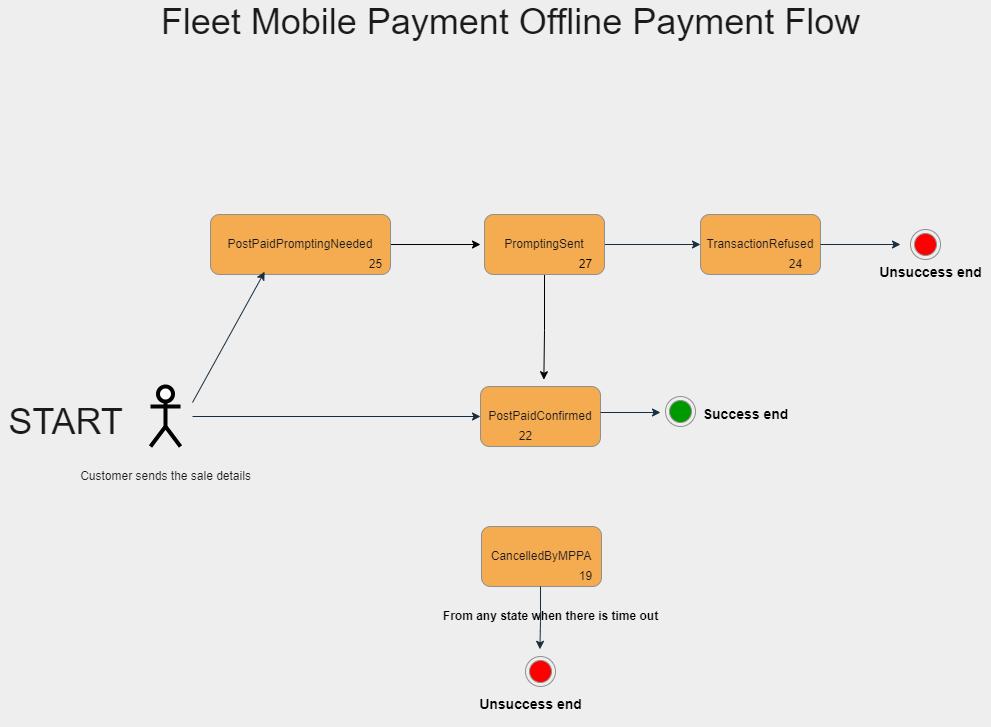

The diagram above was exported from draw.io. Its source (the exported page's mxGraphModel, read from the mxfile embedded in the PNG):
<mxGraphModel dx="2903" dy="2263" grid="1" gridSize="10" guides="1" tooltips="1" connect="1" arrows="1" fold="1" page="1" pageScale="1" pageWidth="827" pageHeight="1169" background="#EEEEEE" math="0" shadow="0">
  <root>
    <mxCell id="0" />
    <mxCell id="1" parent="0" />
    <mxCell id="0vNRTFXNyZIDu8CtWn-Q-7" value="PostPaidConfirmed" style="rounded=1;whiteSpace=wrap;html=1;fillColor=#F5AB50;strokeColor=#909090;fontColor=#1A1A1A;" parent="1" vertex="1">
      <mxGeometry x="350" y="220" width="120" height="60" as="geometry" />
    </mxCell>
    <mxCell id="0vNRTFXNyZIDu8CtWn-Q-10" value="TransactionRefused" style="rounded=1;whiteSpace=wrap;html=1;fillColor=#F5AB50;strokeColor=#909090;fontColor=#1A1A1A;" parent="1" vertex="1">
      <mxGeometry x="570" y="48" width="120" height="60" as="geometry" />
    </mxCell>
    <mxCell id="0vNRTFXNyZIDu8CtWn-Q-12" style="edgeStyle=orthogonalEdgeStyle;rounded=1;orthogonalLoop=1;jettySize=auto;html=1;entryX=0;entryY=0.5;entryDx=0;entryDy=0;fontColor=#1A1A1A;strokeColor=#182E3E;labelBackgroundColor=#EEEEEE;" parent="1" target="0vNRTFXNyZIDu8CtWn-Q-10" edge="1">
      <mxGeometry relative="1" as="geometry">
        <mxPoint x="380" y="78" as="sourcePoint" />
      </mxGeometry>
    </mxCell>
    <mxCell id="Li1Uu3OJu1T5OfE4ntBE-4" style="edgeStyle=orthogonalEdgeStyle;rounded=0;orthogonalLoop=1;jettySize=auto;html=1;" edge="1" parent="1" source="0vNRTFXNyZIDu8CtWn-Q-13">
      <mxGeometry relative="1" as="geometry">
        <mxPoint x="350" y="78" as="targetPoint" />
      </mxGeometry>
    </mxCell>
    <mxCell id="0vNRTFXNyZIDu8CtWn-Q-13" value="PostPaidPromptingNeeded" style="rounded=1;whiteSpace=wrap;html=1;fillColor=#F5AB50;strokeColor=#909090;fontColor=#1A1A1A;" parent="1" vertex="1">
      <mxGeometry x="80" y="48" width="180" height="60" as="geometry" />
    </mxCell>
    <mxCell id="0vNRTFXNyZIDu8CtWn-Q-16" value="22" style="text;html=1;align=center;verticalAlign=middle;resizable=0;points=[];autosize=1;strokeColor=none;fillColor=none;fontColor=#1A1A1A;rounded=1;" parent="1" vertex="1">
      <mxGeometry x="380" y="260" width="30" height="20" as="geometry" />
    </mxCell>
    <mxCell id="0vNRTFXNyZIDu8CtWn-Q-18" value="24" style="text;html=1;align=center;verticalAlign=middle;resizable=0;points=[];autosize=1;strokeColor=none;fillColor=none;fontColor=#1A1A1A;rounded=1;" parent="1" vertex="1">
      <mxGeometry x="650" y="88" width="30" height="20" as="geometry" />
    </mxCell>
    <mxCell id="0vNRTFXNyZIDu8CtWn-Q-19" value="25" style="text;html=1;align=center;verticalAlign=middle;resizable=0;points=[];autosize=1;strokeColor=none;fillColor=none;fontColor=#1A1A1A;rounded=1;" parent="1" vertex="1">
      <mxGeometry x="230" y="88" width="30" height="20" as="geometry" />
    </mxCell>
    <mxCell id="0vNRTFXNyZIDu8CtWn-Q-20" value="CancelledByMPPA" style="rounded=1;whiteSpace=wrap;html=1;fontColor=#1A1A1A;strokeColor=#909090;fillColor=#F5AB50;" parent="1" vertex="1">
      <mxGeometry x="351" y="360" width="120" height="60" as="geometry" />
    </mxCell>
    <mxCell id="0vNRTFXNyZIDu8CtWn-Q-22" value="&lt;font color=&quot;#000000&quot;&gt;&lt;b&gt;From any state when there is time out&lt;/b&gt;&lt;/font&gt;" style="text;html=1;align=center;verticalAlign=middle;resizable=0;points=[];autosize=1;strokeColor=none;fillColor=none;fontColor=#1A1A1A;" parent="1" vertex="1">
      <mxGeometry x="305" y="440" width="230" height="20" as="geometry" />
    </mxCell>
    <mxCell id="0vNRTFXNyZIDu8CtWn-Q-25" value="&lt;font style=&quot;font-size: 36px&quot;&gt;Fleet Mobile Payment Offline Payment Flow&lt;/font&gt;" style="text;html=1;align=center;verticalAlign=middle;resizable=0;points=[];autosize=1;strokeColor=none;fillColor=none;fontColor=#1A1A1A;" parent="1" vertex="1">
      <mxGeometry x="20" y="-160" width="720" height="30" as="geometry" />
    </mxCell>
    <mxCell id="0vNRTFXNyZIDu8CtWn-Q-27" value="START" style="text;html=1;align=center;verticalAlign=middle;resizable=0;points=[];autosize=1;strokeColor=none;fillColor=none;fontSize=36;fontColor=#1A1A1A;" parent="1" vertex="1">
      <mxGeometry x="-130" y="230" width="130" height="50" as="geometry" />
    </mxCell>
    <mxCell id="0vNRTFXNyZIDu8CtWn-Q-29" style="edgeStyle=orthogonalEdgeStyle;rounded=1;orthogonalLoop=1;jettySize=auto;html=1;entryX=0.48;entryY=-0.24;entryDx=0;entryDy=0;entryPerimeter=0;fontSize=36;fontColor=#1A1A1A;strokeColor=#182E3E;labelBackgroundColor=#EEEEEE;" parent="1" target="0vNRTFXNyZIDu8CtWn-Q-30" edge="1">
      <mxGeometry relative="1" as="geometry">
        <mxPoint x="410" y="420" as="sourcePoint" />
      </mxGeometry>
    </mxCell>
    <mxCell id="0vNRTFXNyZIDu8CtWn-Q-30" value="" style="ellipse;html=1;shape=endState;fillColor=#FF0000;strokeColor=#909090;rounded=1;fontSize=36;fontColor=#1A1A1A;" parent="1" vertex="1">
      <mxGeometry x="395" y="490" width="30" height="30" as="geometry" />
    </mxCell>
    <mxCell id="0vNRTFXNyZIDu8CtWn-Q-31" value="&lt;font color=&quot;#000000&quot; style=&quot;font-size: 14px&quot;&gt;&lt;b&gt;Unsuccess end&lt;/b&gt;&lt;/font&gt;" style="text;html=1;align=center;verticalAlign=middle;resizable=0;points=[];autosize=1;strokeColor=none;fillColor=none;fontSize=36;fontColor=#1A1A1A;" parent="1" vertex="1">
      <mxGeometry x="340" y="500" width="120" height="60" as="geometry" />
    </mxCell>
    <mxCell id="0vNRTFXNyZIDu8CtWn-Q-32" style="edgeStyle=orthogonalEdgeStyle;rounded=1;orthogonalLoop=1;jettySize=auto;html=1;fontSize=36;fontColor=#1A1A1A;strokeColor=#182E3E;exitX=1;exitY=0.5;exitDx=0;exitDy=0;labelBackgroundColor=#EEEEEE;" parent="1" source="0vNRTFXNyZIDu8CtWn-Q-10" edge="1">
      <mxGeometry relative="1" as="geometry">
        <mxPoint x="559" y="148" as="sourcePoint" />
        <mxPoint x="770" y="78" as="targetPoint" />
      </mxGeometry>
    </mxCell>
    <mxCell id="0vNRTFXNyZIDu8CtWn-Q-33" value="" style="ellipse;html=1;shape=endState;fillColor=#FF0000;strokeColor=#909090;rounded=1;fontSize=36;fontColor=#1A1A1A;" parent="1" vertex="1">
      <mxGeometry x="780" y="63" width="30" height="30" as="geometry" />
    </mxCell>
    <mxCell id="0vNRTFXNyZIDu8CtWn-Q-34" value="&lt;font color=&quot;#000000&quot; style=&quot;font-size: 14px&quot;&gt;&lt;b&gt;Unsuccess end&lt;/b&gt;&lt;/font&gt;" style="text;html=1;align=center;verticalAlign=middle;resizable=0;points=[];autosize=1;strokeColor=none;fillColor=none;fontSize=36;fontColor=#1A1A1A;" parent="1" vertex="1">
      <mxGeometry x="740" y="68" width="120" height="60" as="geometry" />
    </mxCell>
    <mxCell id="0vNRTFXNyZIDu8CtWn-Q-35" style="edgeStyle=orthogonalEdgeStyle;rounded=1;orthogonalLoop=1;jettySize=auto;html=1;fontSize=36;fontColor=#1A1A1A;strokeColor=#182E3E;labelBackgroundColor=#EEEEEE;" parent="1" edge="1">
      <mxGeometry relative="1" as="geometry">
        <mxPoint x="470" y="246" as="sourcePoint" />
        <mxPoint x="530" y="246" as="targetPoint" />
      </mxGeometry>
    </mxCell>
    <mxCell id="0vNRTFXNyZIDu8CtWn-Q-36" value="" style="ellipse;html=1;shape=endState;fillColor=#009900;strokeColor=#909090;rounded=1;fontSize=36;fontColor=#1A1A1A;" parent="1" vertex="1">
      <mxGeometry x="535" y="230" width="30" height="30" as="geometry" />
    </mxCell>
    <mxCell id="0vNRTFXNyZIDu8CtWn-Q-37" value="&lt;font color=&quot;#000000&quot; style=&quot;font-size: 14px&quot;&gt;&lt;b&gt;Success end&lt;/b&gt;&lt;/font&gt;" style="text;html=1;align=center;verticalAlign=middle;resizable=0;points=[];autosize=1;strokeColor=none;fillColor=none;fontSize=36;fontColor=#1A1A1A;" parent="1" vertex="1">
      <mxGeometry x="565" y="210" width="100" height="60" as="geometry" />
    </mxCell>
    <mxCell id="0vNRTFXNyZIDu8CtWn-Q-43" style="edgeStyle=orthogonalEdgeStyle;curved=0;rounded=1;sketch=0;orthogonalLoop=1;jettySize=auto;html=1;fontColor=#1A1A1A;strokeColor=#182E3E;entryX=0;entryY=0.5;entryDx=0;entryDy=0;" parent="1" source="0vNRTFXNyZIDu8CtWn-Q-45" target="0vNRTFXNyZIDu8CtWn-Q-7" edge="1">
      <mxGeometry relative="1" as="geometry">
        <mxPoint x="280" y="255" as="targetPoint" />
        <mxPoint x="90" y="250" as="sourcePoint" />
        <Array as="points" />
      </mxGeometry>
    </mxCell>
    <mxCell id="0vNRTFXNyZIDu8CtWn-Q-39" value="Customer sends the sale details" style="text;html=1;align=center;verticalAlign=middle;resizable=0;points=[];autosize=1;strokeColor=none;fillColor=none;fontColor=#1A1A1A;" parent="1" vertex="1">
      <mxGeometry x="-60" y="300" width="190" height="20" as="geometry" />
    </mxCell>
    <mxCell id="0vNRTFXNyZIDu8CtWn-Q-44" value="" style="endArrow=classic;html=1;rounded=1;sketch=0;fontColor=#1A1A1A;strokeColor=#182E3E;curved=0;exitX=1;exitY=0.3333333333333333;exitDx=0;exitDy=0;exitPerimeter=0;entryX=0.301;entryY=0.953;entryDx=0;entryDy=0;entryPerimeter=0;" parent="1" source="0vNRTFXNyZIDu8CtWn-Q-45" edge="1" target="0vNRTFXNyZIDu8CtWn-Q-13">
      <mxGeometry width="50" height="50" relative="1" as="geometry">
        <mxPoint x="80" y="230" as="sourcePoint" />
        <mxPoint x="220" y="110" as="targetPoint" />
      </mxGeometry>
    </mxCell>
    <mxCell id="0vNRTFXNyZIDu8CtWn-Q-45" value="" style="shape=umlActor;verticalLabelPosition=bottom;verticalAlign=top;html=1;outlineConnect=0;rounded=0;sketch=0;fontColor=#1A1A1A;strokeColor=#000000;fillColor=#FFFFFF;strokeWidth=4;perimeterSpacing=12;" parent="1" vertex="1">
      <mxGeometry x="20" y="220" width="30" height="60" as="geometry" />
    </mxCell>
    <mxCell id="0vNRTFXNyZIDu8CtWn-Q-52" value="19" style="text;html=1;align=center;verticalAlign=middle;resizable=0;points=[];autosize=1;strokeColor=none;fillColor=none;fontColor=#1A1A1A;" parent="1" vertex="1">
      <mxGeometry x="440" y="400" width="30" height="20" as="geometry" />
    </mxCell>
    <mxCell id="Li1Uu3OJu1T5OfE4ntBE-6" style="edgeStyle=orthogonalEdgeStyle;rounded=0;orthogonalLoop=1;jettySize=auto;html=1;entryX=0.528;entryY=-0.113;entryDx=0;entryDy=0;entryPerimeter=0;" edge="1" parent="1" source="Li1Uu3OJu1T5OfE4ntBE-2" target="0vNRTFXNyZIDu8CtWn-Q-7">
      <mxGeometry relative="1" as="geometry" />
    </mxCell>
    <mxCell id="Li1Uu3OJu1T5OfE4ntBE-2" value="PromptingSent" style="rounded=1;whiteSpace=wrap;html=1;fillColor=#F5AB50;strokeColor=#909090;fontColor=#1A1A1A;" vertex="1" parent="1">
      <mxGeometry x="354" y="48" width="120" height="60" as="geometry" />
    </mxCell>
    <mxCell id="Li1Uu3OJu1T5OfE4ntBE-3" value="27" style="text;html=1;align=center;verticalAlign=middle;resizable=0;points=[];autosize=1;strokeColor=none;fillColor=none;" vertex="1" parent="1">
      <mxGeometry x="440" y="88" width="30" height="20" as="geometry" />
    </mxCell>
  </root>
</mxGraphModel>